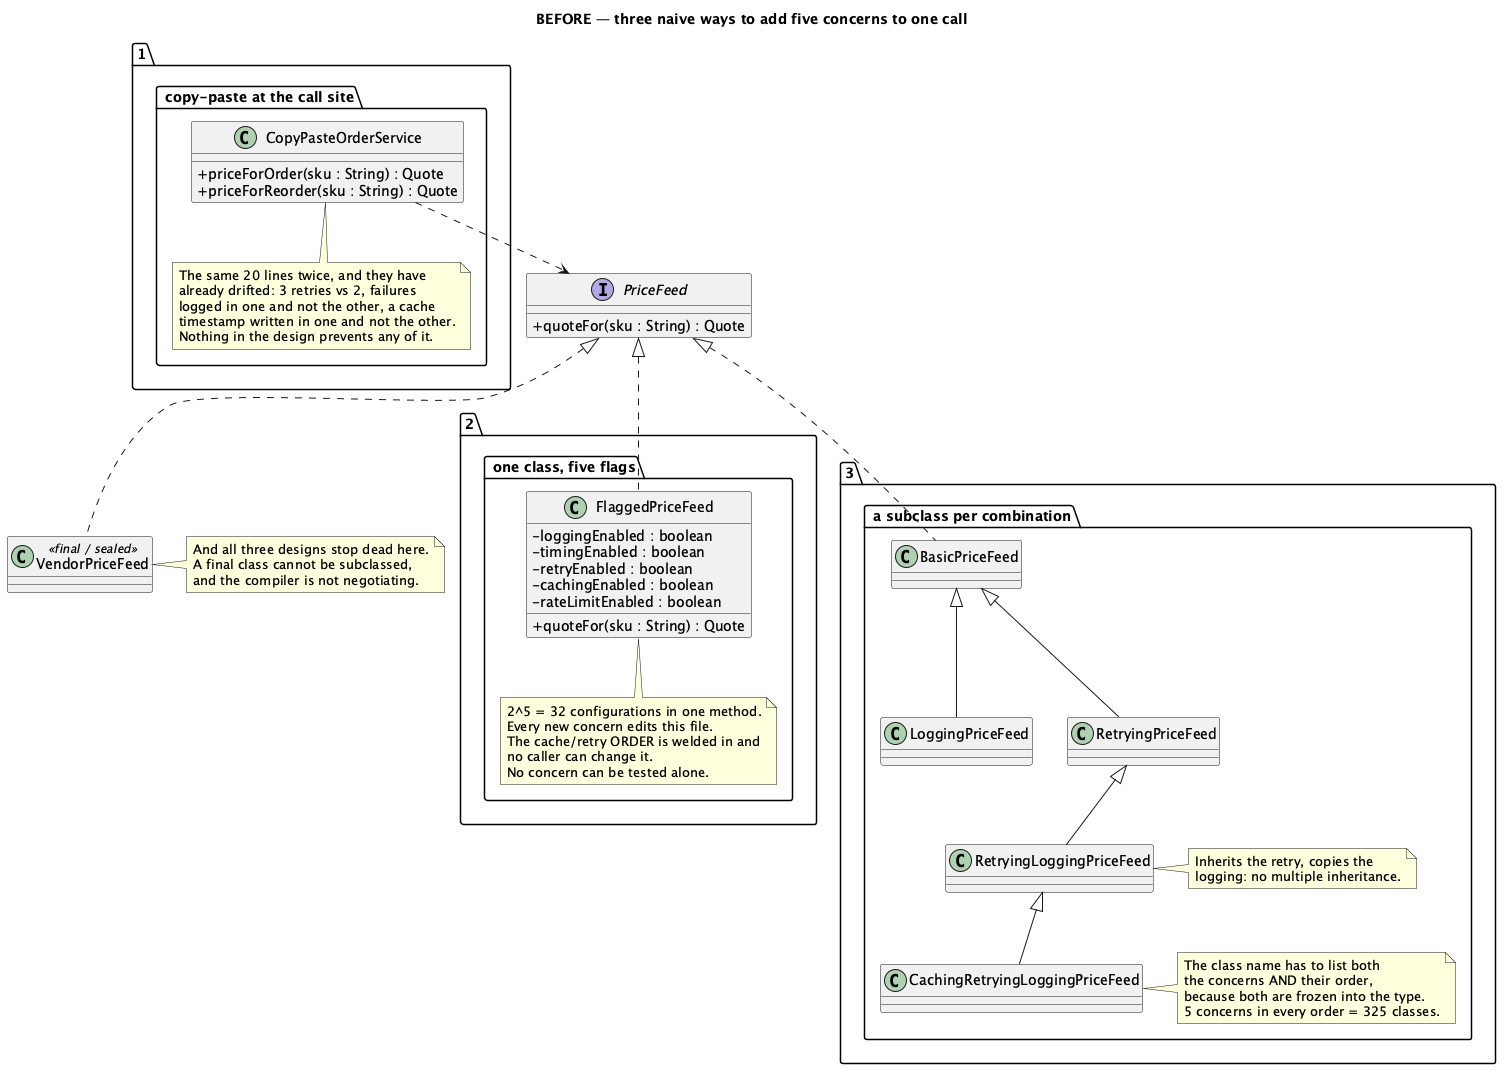

The diagram above was rendered by PlantUML. Its source (embedded in the PNG):
@startuml Decorator-Middleware-Problem
skinparam classAttributeIconSize 0
title BEFORE — three naive ways to add five concerns to one call

interface PriceFeed {
  + quoteFor(sku : String) : Quote
}

package "1. copy-paste at the call site" {
  class CopyPasteOrderService {
    + priceForOrder(sku : String) : Quote
    + priceForReorder(sku : String) : Quote
  }
  note bottom of CopyPasteOrderService
    The same 20 lines twice, and they have
    already drifted: 3 retries vs 2, failures
    logged in one and not the other, a cache
    timestamp written in one and not the other.
    Nothing in the design prevents any of it.
  end note
}

package "2. one class, five flags" {
  class FlaggedPriceFeed {
    - loggingEnabled : boolean
    - timingEnabled : boolean
    - retryEnabled : boolean
    - cachingEnabled : boolean
    - rateLimitEnabled : boolean
    + quoteFor(sku : String) : Quote
  }
  note bottom of FlaggedPriceFeed
    2^5 = 32 configurations in one method.
    Every new concern edits this file.
    The cache/retry ORDER is welded in and
    no caller can change it.
    No concern can be tested alone.
  end note
}

package "3. a subclass per combination" {
  class BasicPriceFeed
  class LoggingPriceFeed
  class RetryingPriceFeed
  class RetryingLoggingPriceFeed
  class CachingRetryingLoggingPriceFeed

  BasicPriceFeed <|-- LoggingPriceFeed
  BasicPriceFeed <|-- RetryingPriceFeed
  RetryingPriceFeed <|-- RetryingLoggingPriceFeed
  RetryingLoggingPriceFeed <|-- CachingRetryingLoggingPriceFeed

  note right of RetryingLoggingPriceFeed
    Inherits the retry, copies the
    logging: no multiple inheritance.
  end note
  note right of CachingRetryingLoggingPriceFeed
    The class name has to list both
    the concerns AND their order,
    because both are frozen into the type.
    5 concerns in every order = 325 classes.
  end note
}

PriceFeed <|.. FlaggedPriceFeed
PriceFeed <|.. BasicPriceFeed
CopyPasteOrderService ..> PriceFeed

class VendorPriceFeed <<final / sealed>>
PriceFeed <|.. VendorPriceFeed
note right of VendorPriceFeed
  And all three designs stop dead here.
  A final class cannot be subclassed,
  and the compiler is not negotiating.
end note

@enduml